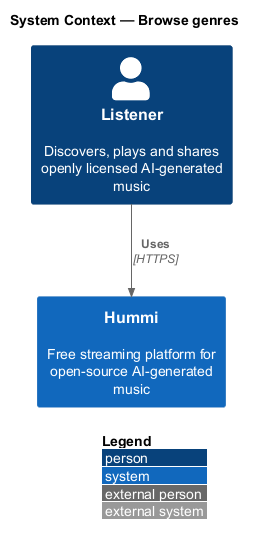

The diagram above was rendered by PlantUML. Its source (embedded in the PNG):
@startuml
!include <C4/C4_Context>
LAYOUT_WITH_LEGEND()
title System Context — Browse genres

Person(listener, "Listener", "Discovers, plays and shares openly licensed AI-generated music")
System(hummi, "Hummi", "Free streaming platform for open-source AI-generated music")
Rel(listener, hummi, "Uses", "HTTPS")
@enduml